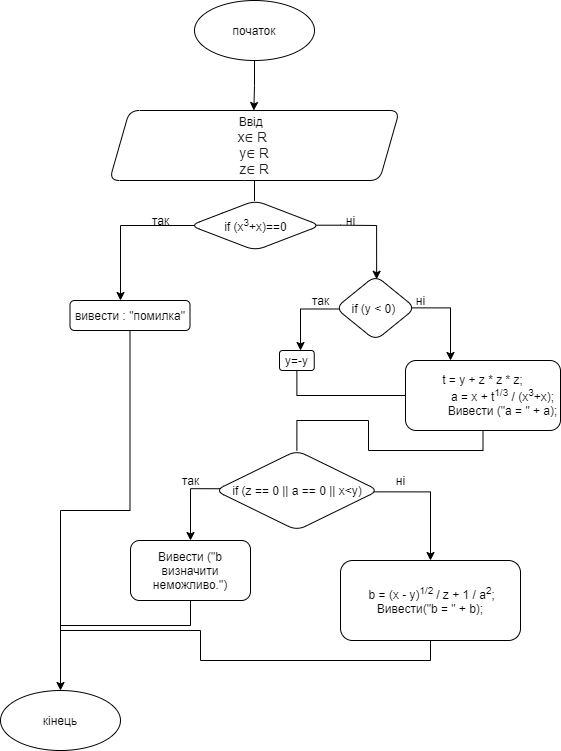

The diagram above was exported from draw.io. Its source (the exported page's mxGraphModel, read from the mxfile embedded in the PNG):
<mxGraphModel dx="1221" dy="613" grid="1" gridSize="10" guides="1" tooltips="1" connect="1" arrows="1" fold="1" page="1" pageScale="1" pageWidth="827" pageHeight="1169" math="0" shadow="0">
  <root>
    <mxCell id="0" />
    <mxCell id="1" parent="0" />
    <mxCell id="VinBKiA9v2uX0SWJ6lVB-4" style="edgeStyle=orthogonalEdgeStyle;rounded=0;orthogonalLoop=1;jettySize=auto;html=1;exitX=0.5;exitY=1;exitDx=0;exitDy=0;" parent="1" source="VinBKiA9v2uX0SWJ6lVB-1" edge="1">
      <mxGeometry relative="1" as="geometry">
        <mxPoint x="413.3333333333335" y="210" as="targetPoint" />
      </mxGeometry>
    </mxCell>
    <mxCell id="VinBKiA9v2uX0SWJ6lVB-1" value="початок" style="ellipse;whiteSpace=wrap;html=1;" parent="1" vertex="1">
      <mxGeometry x="354" y="100" width="120" height="60" as="geometry" />
    </mxCell>
    <mxCell id="VinBKiA9v2uX0SWJ6lVB-7" style="edgeStyle=orthogonalEdgeStyle;rounded=0;orthogonalLoop=1;jettySize=auto;html=1;endArrow=none;endFill=0;" parent="1" source="VinBKiA9v2uX0SWJ6lVB-6" edge="1">
      <mxGeometry relative="1" as="geometry">
        <mxPoint x="414" y="300" as="targetPoint" />
      </mxGeometry>
    </mxCell>
    <mxCell id="VinBKiA9v2uX0SWJ6lVB-6" value="&lt;div&gt;Bвід&amp;nbsp;&amp;nbsp;&lt;/div&gt;&lt;span style=&quot;color: rgb(32 , 33 , 34) ; font-family: sans-serif ; font-size: 14px ; text-align: left ; background-color: rgb(255 , 255 , 255)&quot;&gt;x∈ R&lt;/span&gt;&lt;span&gt;&amp;nbsp;&lt;br&gt;&lt;/span&gt;&lt;span style=&quot;color: rgb(32 , 33 , 34) ; font-family: sans-serif ; font-size: 14px ; text-align: left ; background-color: rgb(255 , 255 , 255)&quot;&gt;y∈ R&lt;br&gt;&lt;/span&gt;&lt;span style=&quot;color: rgb(32 , 33 , 34) ; font-family: sans-serif ; font-size: 14px ; text-align: left ; background-color: rgb(255 , 255 , 255)&quot;&gt;z∈ R&lt;/span&gt;" style="shape=parallelogram;perimeter=parallelogramPerimeter;whiteSpace=wrap;html=1;fixedSize=1;rounded=1;" parent="1" vertex="1">
      <mxGeometry x="269" y="210" width="290" height="70" as="geometry" />
    </mxCell>
    <mxCell id="6J2r6PA7Pj9KlDmaPiuD-2" style="edgeStyle=orthogonalEdgeStyle;rounded=0;orthogonalLoop=1;jettySize=auto;html=1;exitX=0.081;exitY=0.5;exitDx=0;exitDy=0;endArrow=classic;endFill=1;exitPerimeter=0;" edge="1" parent="1" source="6J2r6PA7Pj9KlDmaPiuD-1">
      <mxGeometry relative="1" as="geometry">
        <mxPoint x="280" y="400" as="targetPoint" />
      </mxGeometry>
    </mxCell>
    <mxCell id="6J2r6PA7Pj9KlDmaPiuD-13" style="edgeStyle=orthogonalEdgeStyle;rounded=0;orthogonalLoop=1;jettySize=auto;html=1;exitX=0.967;exitY=0.494;exitDx=0;exitDy=0;entryX=0.495;entryY=0.047;entryDx=0;entryDy=0;endArrow=classic;endFill=1;exitPerimeter=0;entryPerimeter=0;" edge="1" parent="1" source="6J2r6PA7Pj9KlDmaPiuD-1">
      <mxGeometry relative="1" as="geometry">
        <mxPoint x="536.13" y="378.76" as="targetPoint" />
        <Array as="points">
          <mxPoint x="500" y="325" />
          <mxPoint x="536" y="325" />
        </Array>
      </mxGeometry>
    </mxCell>
    <mxCell id="6J2r6PA7Pj9KlDmaPiuD-1" value="if (x&lt;sup&gt;3&lt;/sup&gt;+x)==0" style="rhombus;whiteSpace=wrap;html=1;rounded=1;" vertex="1" parent="1">
      <mxGeometry x="349.5" y="300" width="130.5" height="50" as="geometry" />
    </mxCell>
    <mxCell id="6J2r6PA7Pj9KlDmaPiuD-41" style="edgeStyle=orthogonalEdgeStyle;rounded=0;orthogonalLoop=1;jettySize=auto;html=1;exitX=0.5;exitY=1;exitDx=0;exitDy=0;endArrow=classic;endFill=1;entryX=0.5;entryY=0;entryDx=0;entryDy=0;" edge="1" parent="1" source="6J2r6PA7Pj9KlDmaPiuD-5" target="6J2r6PA7Pj9KlDmaPiuD-44">
      <mxGeometry relative="1" as="geometry">
        <mxPoint x="220" y="780" as="targetPoint" />
      </mxGeometry>
    </mxCell>
    <mxCell id="6J2r6PA7Pj9KlDmaPiuD-5" value="вивести : &quot;помилка&quot;" style="rounded=1;whiteSpace=wrap;html=1;" vertex="1" parent="1">
      <mxGeometry x="229.5" y="400" width="120" height="30" as="geometry" />
    </mxCell>
    <mxCell id="6J2r6PA7Pj9KlDmaPiuD-6" value="так" style="text;html=1;align=center;verticalAlign=middle;resizable=0;points=[];autosize=1;strokeColor=none;fillColor=none;" vertex="1" parent="1">
      <mxGeometry x="305" y="310" width="30" height="20" as="geometry" />
    </mxCell>
    <mxCell id="6J2r6PA7Pj9KlDmaPiuD-7" value="ні" style="text;html=1;align=center;verticalAlign=middle;resizable=0;points=[];autosize=1;strokeColor=none;fillColor=none;" vertex="1" parent="1">
      <mxGeometry x="495" y="310" width="30" height="20" as="geometry" />
    </mxCell>
    <mxCell id="6J2r6PA7Pj9KlDmaPiuD-23" style="edgeStyle=orthogonalEdgeStyle;rounded=0;orthogonalLoop=1;jettySize=auto;html=1;exitX=0.938;exitY=0.498;exitDx=0;exitDy=0;endArrow=classic;endFill=1;exitPerimeter=0;" edge="1" parent="1" source="6J2r6PA7Pj9KlDmaPiuD-22">
      <mxGeometry relative="1" as="geometry">
        <mxPoint x="610" y="460" as="targetPoint" />
      </mxGeometry>
    </mxCell>
    <mxCell id="6J2r6PA7Pj9KlDmaPiuD-24" style="edgeStyle=orthogonalEdgeStyle;rounded=0;orthogonalLoop=1;jettySize=auto;html=1;exitX=0.057;exitY=0.515;exitDx=0;exitDy=0;endArrow=classic;endFill=1;exitPerimeter=0;" edge="1" parent="1" source="6J2r6PA7Pj9KlDmaPiuD-22">
      <mxGeometry relative="1" as="geometry">
        <mxPoint x="460" y="450" as="targetPoint" />
      </mxGeometry>
    </mxCell>
    <mxCell id="6J2r6PA7Pj9KlDmaPiuD-22" value="if&amp;nbsp;(y &amp;lt; 0)&amp;nbsp;" style="rhombus;whiteSpace=wrap;html=1;rounded=1;" vertex="1" parent="1">
      <mxGeometry x="495" y="375" width="80" height="65" as="geometry" />
    </mxCell>
    <mxCell id="6J2r6PA7Pj9KlDmaPiuD-25" value="так" style="text;html=1;align=center;verticalAlign=middle;resizable=0;points=[];autosize=1;strokeColor=none;fillColor=none;" vertex="1" parent="1">
      <mxGeometry x="465" y="390" width="30" height="20" as="geometry" />
    </mxCell>
    <mxCell id="6J2r6PA7Pj9KlDmaPiuD-26" value="ні" style="text;html=1;align=center;verticalAlign=middle;resizable=0;points=[];autosize=1;strokeColor=none;fillColor=none;" vertex="1" parent="1">
      <mxGeometry x="565" y="390" width="30" height="20" as="geometry" />
    </mxCell>
    <mxCell id="6J2r6PA7Pj9KlDmaPiuD-30" style="edgeStyle=orthogonalEdgeStyle;rounded=0;orthogonalLoop=1;jettySize=auto;html=1;exitX=0.5;exitY=1;exitDx=0;exitDy=0;endArrow=none;endFill=0;" edge="1" parent="1" source="6J2r6PA7Pj9KlDmaPiuD-28" target="6J2r6PA7Pj9KlDmaPiuD-31">
      <mxGeometry relative="1" as="geometry">
        <mxPoint x="580" y="469.9310344827586" as="targetPoint" />
      </mxGeometry>
    </mxCell>
    <mxCell id="6J2r6PA7Pj9KlDmaPiuD-28" value="y=-y" style="rounded=1;whiteSpace=wrap;html=1;" vertex="1" parent="1">
      <mxGeometry x="439" y="450" width="34.75" height="20" as="geometry" />
    </mxCell>
    <mxCell id="6J2r6PA7Pj9KlDmaPiuD-32" style="edgeStyle=orthogonalEdgeStyle;rounded=0;orthogonalLoop=1;jettySize=auto;html=1;exitX=0.5;exitY=1;exitDx=0;exitDy=0;endArrow=none;endFill=0;entryX=0.5;entryY=0;entryDx=0;entryDy=0;" edge="1" parent="1" source="6J2r6PA7Pj9KlDmaPiuD-31" target="6J2r6PA7Pj9KlDmaPiuD-34">
      <mxGeometry relative="1" as="geometry">
        <mxPoint x="456.4" y="555" as="targetPoint" />
        <Array as="points">
          <mxPoint x="643" y="550" />
          <mxPoint x="528" y="550" />
          <mxPoint x="528" y="520" />
          <mxPoint x="456" y="520" />
        </Array>
      </mxGeometry>
    </mxCell>
    <mxCell id="6J2r6PA7Pj9KlDmaPiuD-31" value="&lt;div&gt;t = y + z * z * z;&lt;/div&gt;&lt;div&gt;&amp;nbsp; &amp;nbsp; &amp;nbsp; &amp;nbsp; &amp;nbsp; &amp;nbsp; a = x + t&lt;sup&gt;1/3&lt;/sup&gt; / (x&lt;sup&gt;3&lt;/sup&gt;+x);&lt;/div&gt;&lt;div&gt;&amp;nbsp; &amp;nbsp; &amp;nbsp; &amp;nbsp; &amp;nbsp; &amp;nbsp; Вивести (&quot;a = &quot; + a);&lt;/div&gt;" style="rounded=1;whiteSpace=wrap;html=1;" vertex="1" parent="1">
      <mxGeometry x="565" y="460" width="155" height="70" as="geometry" />
    </mxCell>
    <mxCell id="6J2r6PA7Pj9KlDmaPiuD-35" style="edgeStyle=orthogonalEdgeStyle;rounded=0;orthogonalLoop=1;jettySize=auto;html=1;exitX=0.962;exitY=0.517;exitDx=0;exitDy=0;endArrow=classic;endFill=1;exitPerimeter=0;entryX=0.5;entryY=0;entryDx=0;entryDy=0;" edge="1" parent="1" source="6J2r6PA7Pj9KlDmaPiuD-34" target="6J2r6PA7Pj9KlDmaPiuD-38">
      <mxGeometry relative="1" as="geometry">
        <mxPoint x="560" y="640" as="targetPoint" />
        <Array as="points">
          <mxPoint x="590" y="591" />
        </Array>
      </mxGeometry>
    </mxCell>
    <mxCell id="6J2r6PA7Pj9KlDmaPiuD-36" style="edgeStyle=orthogonalEdgeStyle;rounded=0;orthogonalLoop=1;jettySize=auto;html=1;exitX=0.058;exitY=0.478;exitDx=0;exitDy=0;endArrow=classic;endFill=1;exitPerimeter=0;" edge="1" parent="1" source="6J2r6PA7Pj9KlDmaPiuD-34">
      <mxGeometry relative="1" as="geometry">
        <mxPoint x="350" y="640" as="targetPoint" />
      </mxGeometry>
    </mxCell>
    <mxCell id="6J2r6PA7Pj9KlDmaPiuD-34" value="if (z == 0 || a == 0 || x&amp;lt;y)" style="rhombus;whiteSpace=wrap;html=1;rounded=1;" vertex="1" parent="1">
      <mxGeometry x="374.56" y="550" width="163.62" height="80" as="geometry" />
    </mxCell>
    <mxCell id="6J2r6PA7Pj9KlDmaPiuD-42" style="edgeStyle=orthogonalEdgeStyle;rounded=0;orthogonalLoop=1;jettySize=auto;html=1;exitX=0.5;exitY=1;exitDx=0;exitDy=0;endArrow=none;endFill=0;" edge="1" parent="1" source="6J2r6PA7Pj9KlDmaPiuD-37">
      <mxGeometry relative="1" as="geometry">
        <mxPoint x="220" y="725" as="targetPoint" />
        <Array as="points">
          <mxPoint x="350" y="725" />
          <mxPoint x="220" y="725" />
        </Array>
      </mxGeometry>
    </mxCell>
    <mxCell id="6J2r6PA7Pj9KlDmaPiuD-37" value="Вивести (&quot;b визначити неможливо.&quot;)" style="rounded=1;whiteSpace=wrap;html=1;" vertex="1" parent="1">
      <mxGeometry x="290" y="640" width="120" height="60" as="geometry" />
    </mxCell>
    <mxCell id="6J2r6PA7Pj9KlDmaPiuD-43" style="edgeStyle=orthogonalEdgeStyle;rounded=0;orthogonalLoop=1;jettySize=auto;html=1;exitX=0.5;exitY=1;exitDx=0;exitDy=0;endArrow=none;endFill=0;" edge="1" parent="1" source="6J2r6PA7Pj9KlDmaPiuD-38">
      <mxGeometry relative="1" as="geometry">
        <mxPoint x="220" y="750" as="targetPoint" />
      </mxGeometry>
    </mxCell>
    <mxCell id="6J2r6PA7Pj9KlDmaPiuD-38" value="&lt;div&gt;&amp;nbsp;b = (x - y)&lt;sup&gt;1/2 &lt;/sup&gt;/ z + 1 / a&lt;sup&gt;2&lt;/sup&gt;;&lt;/div&gt;&lt;div&gt;&lt;span&gt;Вивести(&quot;b = &quot; + b);&lt;/span&gt;&lt;/div&gt;" style="rounded=1;whiteSpace=wrap;html=1;" vertex="1" parent="1">
      <mxGeometry x="500" y="660" width="180" height="80" as="geometry" />
    </mxCell>
    <mxCell id="6J2r6PA7Pj9KlDmaPiuD-39" value="так" style="text;html=1;align=center;verticalAlign=middle;resizable=0;points=[];autosize=1;strokeColor=none;fillColor=none;" vertex="1" parent="1">
      <mxGeometry x="335" y="570" width="30" height="20" as="geometry" />
    </mxCell>
    <mxCell id="6J2r6PA7Pj9KlDmaPiuD-40" value="ні" style="text;html=1;align=center;verticalAlign=middle;resizable=0;points=[];autosize=1;strokeColor=none;fillColor=none;" vertex="1" parent="1">
      <mxGeometry x="545" y="570" width="30" height="20" as="geometry" />
    </mxCell>
    <mxCell id="6J2r6PA7Pj9KlDmaPiuD-44" value="кінець" style="ellipse;whiteSpace=wrap;html=1;rounded=1;" vertex="1" parent="1">
      <mxGeometry x="160" y="790" width="120" height="60" as="geometry" />
    </mxCell>
  </root>
</mxGraphModel>